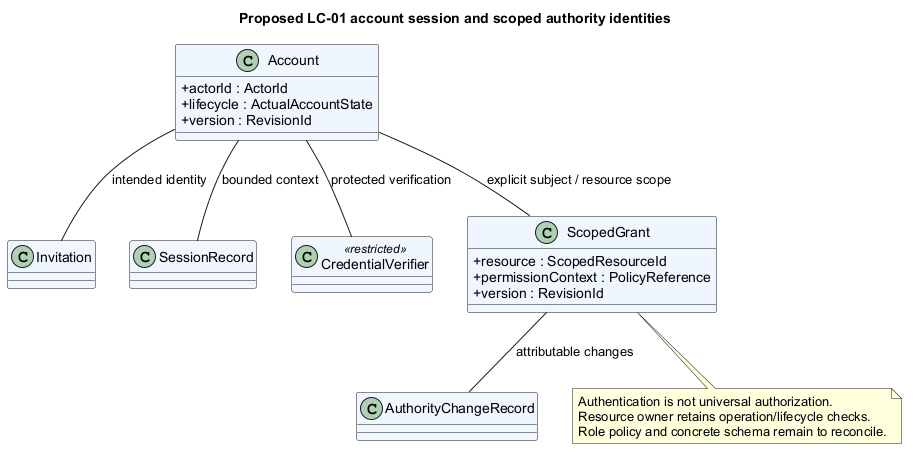

The diagram above was rendered by PlantUML. Its source (embedded in the PNG):
@startuml
' OWNER-MVP-2026-11-04 review: MVP core / cross-cutting. Core presentation/application/files or shared authority/recovery invariant remains applicable.
title Proposed LC-01 account session and scoped authority identities
skinparam backgroundColor white
skinparam defaultFontName Arial
skinparam shadowing false

skinparam classAttributeIconSize 0
skinparam classBackgroundColor #EFF6FF
top to bottom direction
class Account {
 +actorId : ActorId
 +lifecycle : ActualAccountState
 +version : RevisionId
}
class Invitation
class SessionRecord
class CredentialVerifier <<restricted>>
class ScopedGrant {
 +resource : ScopedResourceId
 +permissionContext : PolicyReference
 +version : RevisionId
}
class AuthorityChangeRecord
Account -- Invitation : intended identity
Account -- SessionRecord : bounded context
Account -- CredentialVerifier : protected verification
Account -- ScopedGrant : explicit subject / resource scope
ScopedGrant -- AuthorityChangeRecord : attributable changes
note bottom of ScopedGrant
 Authentication is not universal authorization.
 Resource owner retains operation/lifecycle checks.
 Role policy and concrete schema remain to reconcile.
end note
@enduml